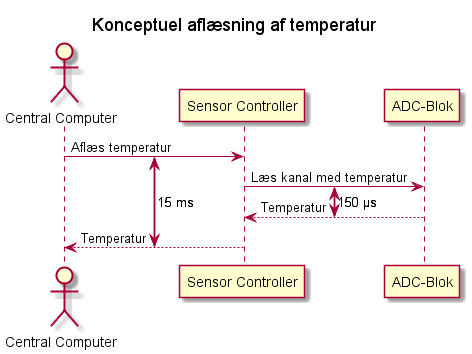

The diagram above was rendered by PlantUML. Its source (embedded in the PNG):
@startuml SensorKonceptuelSekvens
!pragma teoz true

title "Konceptuel aflæsning af temperatur"

actor "Central Computer" as CC
participant "Sensor Controller" as SC
participant "ADC-Blok" as ADC

{start_com} CC -> SC : Aflæs temperatur              
{read_start} SC -> ADC: Læs kanal med temperatur
{read_slut} ADC --> SC: Temperatur
{end_com} SC --> CC: Temperatur


{start_com} <-> {end_com}: 15 ms
{read_start} <-> {read_slut}: 150 µs
@enduml